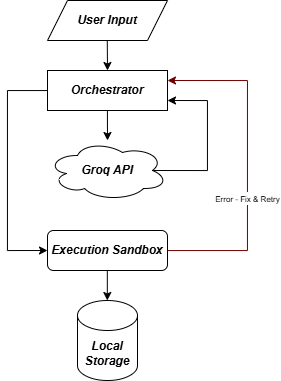

The diagram above was exported from draw.io. Its source (the exported page's mxGraphModel, read from the mxfile embedded in the PNG):
<mxGraphModel dx="827" dy="475" grid="1" gridSize="10" guides="1" tooltips="1" connect="1" arrows="1" fold="1" page="1" pageScale="1" pageWidth="827" pageHeight="1169" math="0" shadow="0">
  <root>
    <mxCell id="0" />
    <mxCell id="1" parent="0" />
    <mxCell id="GXP5qXh3e5VvKhFftq-4-1" parent="1" style="shape=parallelogram;perimeter=parallelogramPerimeter;whiteSpace=wrap;html=1;fixedSize=1;" value="&lt;b&gt;&lt;i&gt;User Input&lt;/i&gt;&lt;/b&gt;" vertex="1">
      <mxGeometry height="40" width="120" x="360" y="40" as="geometry" />
    </mxCell>
    <mxCell id="GXP5qXh3e5VvKhFftq-4-13" edge="1" parent="1" source="GXP5qXh3e5VvKhFftq-4-2" style="edgeStyle=orthogonalEdgeStyle;rounded=0;orthogonalLoop=1;jettySize=auto;html=1;entryX=0;entryY=0.5;entryDx=0;entryDy=0;" target="GXP5qXh3e5VvKhFftq-4-4">
      <mxGeometry relative="1" as="geometry">
        <Array as="points">
          <mxPoint x="320" y="130" />
          <mxPoint x="320" y="290" />
        </Array>
        <mxPoint x="320" y="290" as="targetPoint" />
      </mxGeometry>
    </mxCell>
    <mxCell id="GXP5qXh3e5VvKhFftq-4-2" parent="1" style="rounded=0;whiteSpace=wrap;html=1;" value="&lt;b&gt;&lt;i&gt;Orchestrator&lt;/i&gt;&lt;/b&gt;" vertex="1">
      <mxGeometry height="40" width="120" x="360" y="110" as="geometry" />
    </mxCell>
    <mxCell id="GXP5qXh3e5VvKhFftq-4-10" edge="1" parent="1" source="GXP5qXh3e5VvKhFftq-4-3" style="edgeStyle=orthogonalEdgeStyle;rounded=0;orthogonalLoop=1;jettySize=auto;html=1;exitX=0.875;exitY=0.5;exitDx=0;exitDy=0;exitPerimeter=0;">
      <mxGeometry relative="1" as="geometry">
        <Array as="points">
          <mxPoint x="520" y="210" />
        </Array>
        <mxPoint x="480" y="140" as="targetPoint" />
      </mxGeometry>
    </mxCell>
    <mxCell id="GXP5qXh3e5VvKhFftq-4-3" parent="1" style="ellipse;shape=cloud;whiteSpace=wrap;html=1;" value="&lt;b&gt;&lt;i&gt;Groq API&lt;/i&gt;&lt;/b&gt;" vertex="1">
      <mxGeometry height="60" width="120" x="360" y="180" as="geometry" />
    </mxCell>
    <mxCell id="GXP5qXh3e5VvKhFftq-4-14" edge="1" parent="1" source="GXP5qXh3e5VvKhFftq-4-4" style="edgeStyle=orthogonalEdgeStyle;rounded=0;orthogonalLoop=1;jettySize=auto;html=1;entryX=1;entryY=0.25;entryDx=0;entryDy=0;fillColor=#a20025;strokeColor=light-dark(#6F0000, #ca3612);" target="GXP5qXh3e5VvKhFftq-4-2">
      <mxGeometry relative="1" as="geometry">
        <Array as="points">
          <mxPoint x="560" y="290" />
          <mxPoint x="560" y="120" />
        </Array>
        <mxPoint x="560" y="130" as="targetPoint" />
      </mxGeometry>
    </mxCell>
    <mxCell id="GXP5qXh3e5VvKhFftq-4-15" connectable="0" parent="GXP5qXh3e5VvKhFftq-4-14" style="edgeLabel;html=1;align=center;verticalAlign=middle;resizable=0;points=[];" value="&lt;font style=&quot;font-size: 8px;&quot;&gt;Error - Fix &amp;amp; Retry&lt;/font&gt;" vertex="1">
      <mxGeometry relative="1" x="-0.1984" as="geometry">
        <mxPoint as="offset" />
      </mxGeometry>
    </mxCell>
    <mxCell id="GXP5qXh3e5VvKhFftq-4-4" parent="1" style="rounded=1;whiteSpace=wrap;html=1;" value="&lt;b&gt;&lt;i&gt;Execution Sandbox&lt;/i&gt;&lt;/b&gt;" vertex="1">
      <mxGeometry height="40" width="120" x="360" y="270" as="geometry" />
    </mxCell>
    <mxCell id="GXP5qXh3e5VvKhFftq-4-5" parent="1" style="shape=cylinder3;whiteSpace=wrap;html=1;boundedLbl=1;backgroundOutline=1;size=15;" value="&lt;i&gt;&lt;b&gt;Local Storage&lt;/b&gt;&lt;/i&gt;" vertex="1">
      <mxGeometry height="80" width="60" x="390" y="340" as="geometry" />
    </mxCell>
    <mxCell id="GXP5qXh3e5VvKhFftq-4-6" edge="1" parent="1" style="endArrow=classic;html=1;rounded=0;" value="">
      <mxGeometry height="50" relative="1" width="50" as="geometry">
        <mxPoint x="419.76" y="80" as="sourcePoint" />
        <mxPoint x="420" y="110" as="targetPoint" />
      </mxGeometry>
    </mxCell>
    <mxCell id="GXP5qXh3e5VvKhFftq-4-7" edge="1" parent="1" style="endArrow=classic;html=1;rounded=0;" target="GXP5qXh3e5VvKhFftq-4-3" value="">
      <mxGeometry height="50" relative="1" width="50" as="geometry">
        <mxPoint x="419.9" y="150" as="sourcePoint" />
        <mxPoint x="420" y="170" as="targetPoint" />
      </mxGeometry>
    </mxCell>
    <mxCell id="GXP5qXh3e5VvKhFftq-4-12" edge="1" parent="1" style="endArrow=classic;html=1;rounded=0;" value="">
      <mxGeometry height="50" relative="1" width="50" as="geometry">
        <mxPoint x="419.82" y="310" as="sourcePoint" />
        <mxPoint x="419.82" y="340" as="targetPoint" />
      </mxGeometry>
    </mxCell>
  </root>
</mxGraphModel>